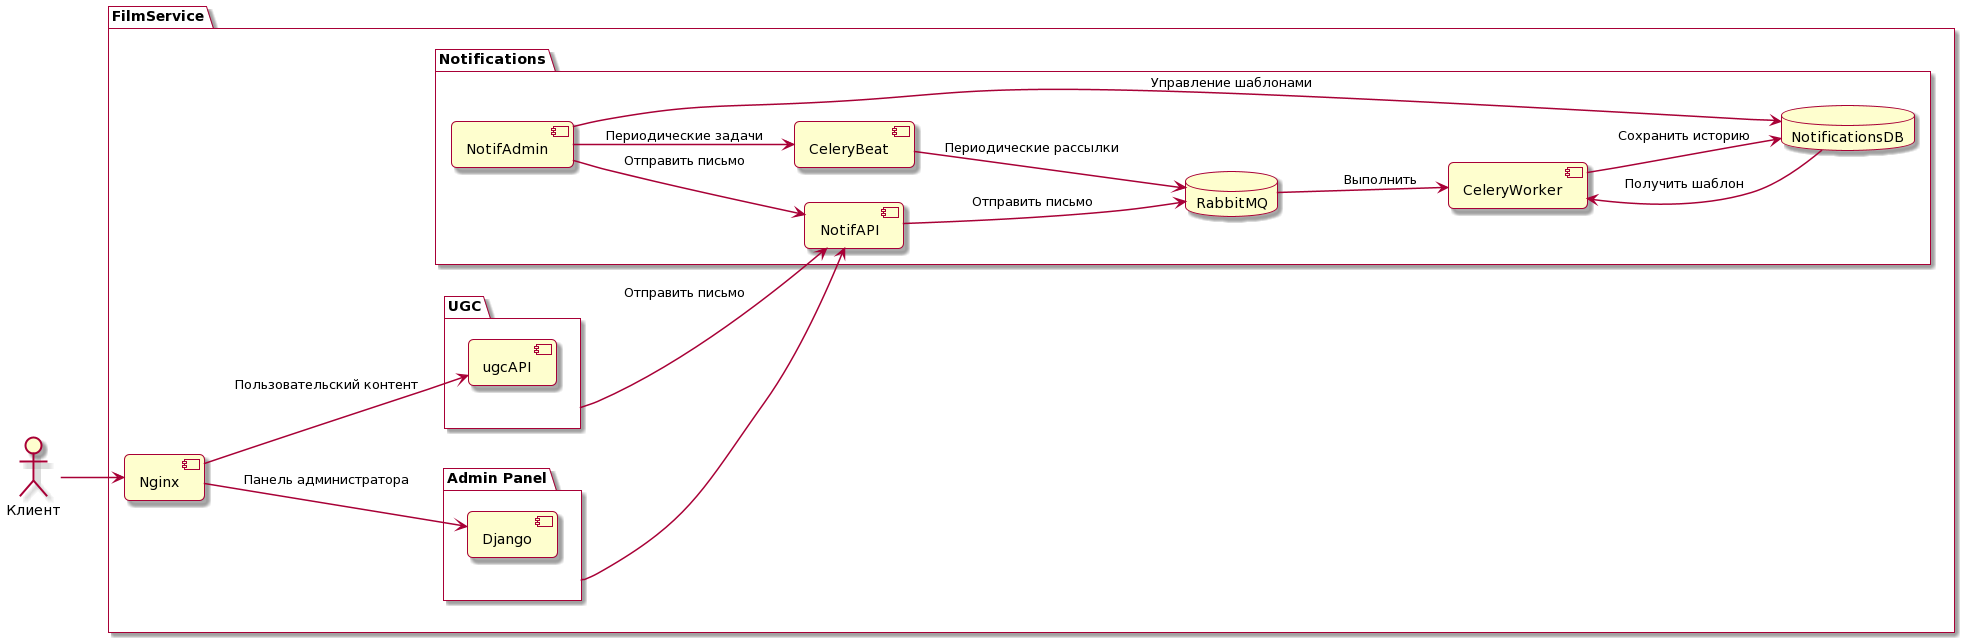

The diagram above was rendered by PlantUML. Its source (embedded in the PNG):
@startuml
<style>
    package {
        RoundCorner 10
    }
    component {
        RoundCorner 10
    }
    arrow {
      LineThickness 1.5
    }
</style>
actor Клиент as Client

package FilmService as FS {
    component Nginx
    
    package "Admin Panel" as AP {
        component Django
    }

    package "UGC" as UGC {
        component ugcAPI
    }

    
    package "Notifications" as Notifications {
        database RabbitMQ
        database NotificationsDB
        component NotifAPI
        component NotifAdmin
        component CeleryWorker
        component CeleryBeat
        
    }
}

left to right direction
Client --> Nginx

NotifAdmin --> NotifAPI: Отправить письмо
NotifAdmin --> NotificationsDB: Управление шаблонами
NotifAdmin --> CeleryBeat: Периодические задачи
CeleryBeat --> RabbitMQ: Периодические рассылки
NotifAPI --> RabbitMQ: Отправить письмо
CeleryWorker --> NotificationsDB: Сохранить историю
NotificationsDB --> CeleryWorker: Получить шаблон
RabbitMQ --> CeleryWorker : Выполнить

UGC --> NotifAPI: Отправить письмо
AP --> NotifAPI

Nginx --> Django: Панель администратора
Nginx --> ugcAPI: Пользовательский контент
@enduml